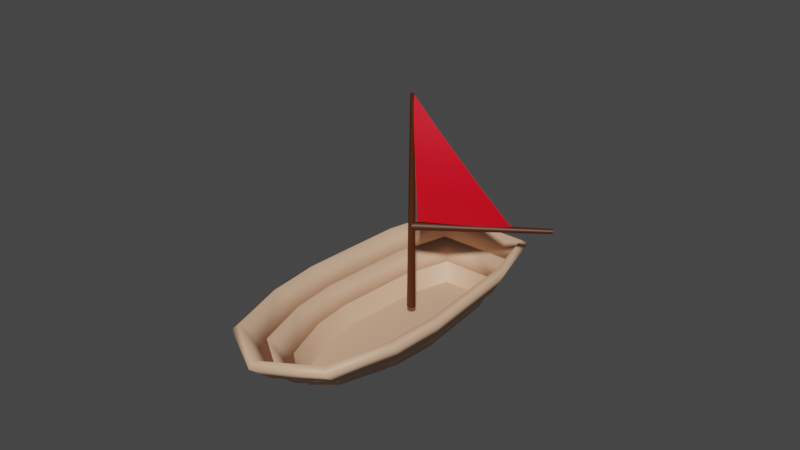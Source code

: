 # Source: Boat.blend  (saved by Blender 3.4.6; exported with 4.5.12 LTS)
import bpy
from mathutils import Matrix  # noqa: F401  (used for matrix-valued properties, if any)

bpy.ops.wm.read_factory_settings(use_empty=True)
scene = bpy.context.scene
scene.name = 'Scene'

# ---- collections
col_collection = bpy.data.collections.new('Collection'); scene.collection.children.link(col_collection)

# ---- materials (node trees are filled in below, after node groups)
mat_sail = bpy.data.materials.new('Sail')
mat_sail.use_transparent_shadow = False
mat_mast = bpy.data.materials.new('Mast')
mat_mast.use_transparent_shadow = False
mat_boat = bpy.data.materials.new('Boat')
mat_boat.use_transparent_shadow = False

# ---- material node trees
mat_sail.use_nodes = True; mat_sail.node_tree.nodes.clear()
_N = mat_sail.node_tree.nodes; _L = mat_sail.node_tree.links
n0 = _N.new('ShaderNodeBsdfPrincipled'); n0.name = 'Principled BSDF'; n0.location = (10, 300)
n0.distribution = 'GGX'
n0.subsurface_method = 'RANDOM_WALK_SKIN'
n0.inputs[0].default_value = (0.8, 0.0, 0.01306, 1.0)
n0.inputs[3].default_value = 1.45
n0.inputs[27].default_value = (0.0, 0.0, 0.0, 1.0)
n0.inputs[28].default_value = 1.0
n1 = _N.new('ShaderNodeOutputMaterial'); n1.name = 'Material Output'; n1.location = (300, 300)
_L.new(n0.outputs[0], n1.inputs[0])
n1.is_active_output = True
mat_mast.use_nodes = True; mat_mast.node_tree.nodes.clear()
_N = mat_mast.node_tree.nodes; _L = mat_mast.node_tree.links
n0 = _N.new('ShaderNodeBsdfPrincipled'); n0.name = 'Principled BSDF'; n0.location = (10, 300)
n0.distribution = 'GGX'
n0.subsurface_method = 'BURLEY'
n0.inputs[0].default_value = (0.06998, 0.01465, 0.0, 1.0)
n0.inputs[3].default_value = 1.45
n0.inputs[27].default_value = (0.0, 0.0, 0.0, 1.0)
n0.inputs[28].default_value = 1.0
n1 = _N.new('ShaderNodeOutputMaterial'); n1.name = 'Material Output'; n1.location = (300, 300)
_L.new(n0.outputs[0], n1.inputs[0])
n1.is_active_output = True
mat_boat.use_nodes = True; mat_boat.node_tree.nodes.clear()
_N = mat_boat.node_tree.nodes; _L = mat_boat.node_tree.links
n0 = _N.new('ShaderNodeBsdfPrincipled'); n0.name = 'Principled BSDF'; n0.location = (10, 300)
n0.distribution = 'GGX'
n0.subsurface_method = 'RANDOM_WALK_SKIN'
n0.inputs[0].default_value = (0.7357, 0.4522, 0.2918, 1.0)
n0.inputs[3].default_value = 1.45
n0.inputs[27].default_value = (0.0, 0.0, 0.0, 1.0)
n0.inputs[28].default_value = 1.0
n1 = _N.new('ShaderNodeOutputMaterial'); n1.name = 'Material Output'; n1.location = (300, 300)
_L.new(n0.outputs[0], n1.inputs[0])
n1.is_active_output = True

# ---- world
world_world = bpy.data.worlds.new('World'); scene.world = world_world
world_world.use_nodes = True; world_world.node_tree.nodes.clear()
_N = world_world.node_tree.nodes; _L = world_world.node_tree.links
n0 = _N.new('ShaderNodeOutputWorld'); n0.name = 'World Output'; n0.location = (300, 300)
n1 = _N.new('ShaderNodeBackground'); n1.name = 'Background'; n1.location = (10, 300)
n1.inputs[0].default_value = (0.05088, 0.05088, 0.05088, 1.0)
_L.new(n1.outputs[0], n0.inputs[0])
n0.is_active_output = True
world_world.color = (0.05088, 0.05088, 0.05088)
world_world.use_sun_shadow = False
world_world.sun_shadow_jitter_overblur = 0.0

# ---- meshes
me_plane_002 = bpy.data.meshes.new('Plane.002')
me_plane_002.from_pydata([(0.001584, 0.007356, 1.249), (0.01718, 0.03019, 0.5371), (-0.006529, 0.5302, 0.515), (0.02799, 0.01044, 1.106), (0.03098, 0.113, 1.105), (0.04324, 0.01479, 1.011), (0.05335, 0.01983, 0.916), (0.05556, 0.02464, 0.8206), (0.0487, 0.02835, 0.7251), (0.03486, 0.03014, 0.6305), (0.01681, 0.4637, 0.6103), (0.03869, 0.3973, 0.7087), (0.05347, 0.3291, 0.809), (0.05617, 0.2579, 0.9101), (0.04589, 0.1853, 1.009), (0.02049, 0.1969, 0.5286), (0.01446, 0.3635, 0.5194), (0.03098, 0.07853, 1.106), (0.02997, 0.04434, 1.106), (0.04682, 0.07105, 1.011), (0.04717, 0.1279, 1.01), (0.05841, 0.09841, 0.9152), (0.0568, 0.1778, 0.913), (0.06143, 0.1254, 0.8179), (0.06065, 0.2271, 0.8135), (0.05382, 0.1511, 0.7202), (0.05246, 0.2744, 0.7139), (0.03862, 0.1747, 0.6237), (0.03584, 0.3192, 0.6158), (-0.009777, -0.005645, 1.25), (-0.005645, -0.009777, 1.25), (-7.223e-09, -0.01129, 1.25), (0.005645, -0.009777, 1.25), (0.009777, -0.005645, 1.25), (0.01129, -1.077e-08, 1.25), (0.009777, 0.005645, 1.25), (0.005645, 0.009777, 1.25), (1.297e-08, 0.01129, 1.25), (-0.005645, 0.009777, 1.25), (-0.009777, 0.005645, 1.25), (-0.01129, 1.247e-08, 1.25), (-0.02165, -0.0125, 0.0), (-0.0125, -0.02165, 0.0), (-1.599e-08, -0.025, 0.0), (0.0125, -0.02165, 0.0), (0.02165, -0.0125, 0.0), (0.025, -2.384e-08, 0.0), (0.02165, 0.0125, 0.0), (0.0125, 0.02165, 0.0), (2.871e-08, 0.025, 0.0), (-0.0125, 0.02165, 0.0), (-0.02165, 0.0125, 0.0), (-0.025, 2.762e-08, 0.0), (-0.01156, 0.75, 0.5067), (-0.006674, 0.75, 0.5116), (-8.54e-09, 0.75, 0.5133), (0.006674, 0.75, 0.5116), (0.01156, 0.75, 0.5067), (0.01335, 0.75, 0.5), (0.01156, 0.75, 0.4933), (0.006674, 0.75, 0.4884), (1.533e-08, 0.75, 0.4867), (-0.006674, 0.75, 0.4884), (-0.01156, 0.75, 0.4933), (-0.01335, 0.75, 0.5), (-0.02165, 0.0, 0.5125), (-0.0125, 0.0, 0.5217), (-1.599e-08, 0.0, 0.525), (0.0125, 0.0, 0.5217), (0.02165, 0.0, 0.5125), (0.025, 0.0, 0.5), (0.02165, 0.0, 0.4875), (0.0125, 0.0, 0.4783), (2.871e-08, 0.0, 0.475), (-0.0125, 0.0, 0.4783), (-0.02165, 0.0, 0.4875), (-0.025, 0.0, 0.5), (-0.02165, 0.0, 0.5125), (-0.0125, 0.0, 0.5217), (-1.599e-08, 0.0, 0.525), (0.0125, 0.0, 0.5217), (0.02165, 0.0, 0.5125), (0.025, 0.0, 0.5), (0.02165, 0.0, 0.4875), (0.0125, 0.0, 0.4783), (2.871e-08, 0.0, 0.475), (-0.0125, 0.0, 0.4783), (-0.02165, 0.0, 0.4875), (-0.025, 0.0, 0.5), (-0.01156, 0.75, 0.5067), (-0.006674, 0.75, 0.5116), (-8.54e-09, 0.75, 0.5133), (0.006674, 0.75, 0.5116), (0.01156, 0.75, 0.5067), (0.01335, 0.75, 0.5), (0.01156, 0.75, 0.4933), (0.006674, 0.75, 0.4884), (1.533e-08, 0.75, 0.4867), (-0.006674, 0.75, 0.4884), (-0.01156, 0.75, 0.4933), (-0.01335, 0.75, 0.5), (-0.02165, -0.0125, 0.0), (-0.0125, -0.02165, 0.0), (-1.599e-08, -0.025, 0.0), (0.0125, -0.02165, 0.0), (0.02165, -0.0125, 0.0), (0.025, -2.384e-08, 0.0), (0.02165, 0.0125, 0.0), (0.0125, 0.02165, 0.0), (2.871e-08, 0.025, 0.0), (-0.0125, 0.02165, 0.0), (-0.02165, 0.0125, 0.0), (-0.025, 2.762e-08, 0.0), (-0.009777, -0.005645, 1.25), (-0.005645, -0.009777, 1.25), (-7.223e-09, -0.01129, 1.25), (0.005645, -0.009777, 1.25), (0.009777, -0.005645, 1.25), (0.01129, -1.077e-08, 1.25), (0.009777, 0.005645, 1.25), (0.005645, 0.009777, 1.25), (1.297e-08, 0.01129, 1.25), (-0.005645, 0.009777, 1.25), (-0.009777, 0.005645, 1.25), (-0.01129, 1.247e-08, 1.25), (-0.08955, 0.2868, -0.09401), (0.6536, -0.317, -0.09401), (0.6672, -0.4623, -0.09401), (0.4878, -0.09313, -0.09401), (0.318, 0.04949, -0.09401), (-0.3216, 0.356, -0.09401), (-0.3839, 0.266, -0.09401), (0.7451, -0.04016, 0.25), (0.5121, 0.1478, 0.25), (-0.3659, 0.5972, 0.25), (0.9917, -0.3303, 0.25), (0.973, -0.6742, 0.25), (-0.5268, 0.365, 0.25), (-0.01645, 0.4676, 0.25), (0.8547, -0.3114, 0.125), (0.8556, -0.5928, 0.125), (-0.3573, 0.5151, 0.125), (-0.4825, 0.3343, 0.125), (-0.03978, 0.4078, 0.125), (0.4341, 0.1258, 0.125), (0.6406, -0.04385, 0.125), (-0.04329, -0.2825, -0.08922), (0.7758, -0.01079, 0.2225), (0.5384, 0.1841, 0.2266), (0.9973, -0.6911, 0.2137), (1.027, -0.3207, 0.215), (-0.3775, 0.6385, 0.2232), (-0.565, 0.3915, 0.23), (0.8893, -0.2956, 0.0916), (0.002649, 0.5082, 0.2265), (-0.5208, 0.3608, 0.105), (0.4594, 0.1631, 0.102), (0.8799, -0.6097, 0.08868), (-0.3729, 0.5554, 0.09852), (-0.0205, 0.4483, 0.1015), (0.6703, -0.0121, 0.09894), (-0.08955, 0.2868, -0.09401), (0.6536, -0.317, -0.09401), (0.6672, -0.4623, -0.09401), (0.5362, -0.04754, 0.0), (0.3562, 0.1037, 0.0), (-0.3486, 0.4331, 0.0), (-0.0631, 0.3479, 0.0), (0.7382, -0.5115, 0.0), (0.7176, -0.2925, 0.0), (-0.4383, 0.3037, 0.0), (0.4878, -0.09313, -0.09401), (0.318, 0.04949, -0.09401), (-0.3216, 0.356, -0.09401), (-0.3839, 0.266, -0.09401), (0.5362, -0.04754, 0.0), (0.3562, 0.1037, 0.0), (-0.3486, 0.4331, 0.0), (-0.0631, 0.3479, 0.0), (0.7382, -0.5115, 0.0), (0.7176, -0.2925, 0.0), (-0.4383, 0.3037, 0.0), (0.8547, -0.3114, 0.125), (0.8556, -0.5928, 0.125), (-0.3573, 0.5151, 0.125), (-0.4825, 0.3343, 0.125), (-0.03978, 0.4078, 0.125), (0.4341, 0.1258, 0.125), (0.6406, -0.04385, 0.125), (0.5561, -0.02706, -0.01745), (0.3728, 0.1284, -0.01522), (-0.05094, 0.3748, -0.01555), (-0.3594, 0.4595, -0.01736), (0.7406, -0.2819, -0.02186), (0.7537, -0.5222, -0.02363), (-0.4635, 0.3212, -0.01322), (0.8711, -0.6036, 0.1014), (-0.3653, 0.5424, 0.1074), (-0.02771, 0.4348, 0.1094), (0.6612, -0.02509, 0.1065), (0.8781, -0.3044, 0.1022), (-0.5077, 0.3518, 0.1118), (0.4516, 0.1497, 0.1095), (-0.3, -0.01689, -0.09401), (0.5264, -0.5006, -0.09401), (0.2585, -0.424, -0.09401), (0.06536, -0.3151, -0.09401), (-0.4463, 0.176, -0.09401), (0.2993, -0.6835, 0.25), (0.0415, -0.5314, 0.25), (-0.6876, 0.1329, 0.25), (0.6576, -0.8125, 0.25), (-0.4436, -0.1488, 0.25), (0.5918, -0.6908, 0.125), (-0.6078, 0.1536, 0.125), (-0.3957, -0.106, 0.125), (0.03473, -0.4506, 0.125), (0.2661, -0.5844, 0.125), (0.2493, 0.1398, -0.08922), (0.2826, -0.7226, 0.2225), (0.01671, -0.5688, 0.2266), (0.661, -0.849, 0.215), (-0.7305, 0.1292, 0.2232), (0.5891, -0.7288, 0.0916), (-0.4749, -0.181, 0.2265), (0.008651, -0.4874, 0.102), (-0.6509, 0.1541, 0.09852), (-0.4269, -0.1383, 0.1015), (0.2468, -0.6233, 0.09894), (-0.3, -0.01689, -0.09401), (0.5264, -0.5006, -0.09401), (0.2329, -0.4854, 0.0), (0.02796, -0.3699, 0.0), (-0.5279, 0.1743, 0.0), (-0.3479, -0.0631, 0.0), (0.5259, -0.5692, 0.0), (0.2585, -0.424, -0.09401), (0.06536, -0.3151, -0.09401), (-0.4463, 0.176, -0.09401), (0.2329, -0.4854, 0.0), (0.02796, -0.3699, 0.0), (-0.5279, 0.1743, 0.0), (-0.3479, -0.0631, 0.0), (0.5259, -0.5692, 0.0), (0.5918, -0.6908, 0.125), (-0.6078, 0.1536, 0.125), (-0.3957, -0.106, 0.125), (0.03473, -0.4506, 0.125), (0.2661, -0.5844, 0.125), (0.2206, -0.5111, -0.01745), (0.01073, -0.3942, -0.01522), (-0.3689, -0.08396, -0.01555), (-0.5565, 0.1751, -0.01736), (0.524, -0.5944, -0.02186), (-0.6361, 0.1515, 0.1074), (-0.4168, -0.1268, 0.1094), (0.2557, -0.6103, 0.1065), (0.5934, -0.7152, 0.1022), (0.01846, -0.4754, 0.1095)], [], [(0, 3, 18, 17, 4), (27, 9, 1, 15), (18, 3, 5, 19), (19, 5, 6, 21), (21, 6, 7, 23), (23, 7, 8, 25), (25, 8, 9, 27), (11, 26, 28, 10), (26, 25, 27, 28), (12, 24, 26, 11), (24, 23, 25, 26), (13, 22, 24, 12), (22, 21, 23, 24), (14, 20, 22, 13), (20, 19, 21, 22), (4, 17, 20, 14), (17, 18, 19, 20), (10, 28, 16, 2), (28, 27, 15, 16), (38, 36, 37), (39, 36, 38), (39, 35, 36), (40, 35, 39), (40, 34, 35), (29, 34, 40), (29, 33, 34), (30, 33, 29), (30, 32, 33), (31, 32, 30), (48, 50, 49), (48, 51, 50), (47, 51, 48), (47, 52, 51), (46, 52, 47), (46, 41, 52), (45, 41, 46), (45, 42, 41), (44, 42, 45), (44, 43, 42), (62, 60, 61), (63, 60, 62), (63, 59, 60), (64, 59, 63), (64, 58, 59), (53, 58, 64), (53, 57, 58), (54, 57, 53), (54, 56, 57), (55, 56, 54), (72, 74, 73), (72, 75, 74), (71, 75, 72), (71, 76, 75), (70, 76, 71), (70, 65, 76), (69, 65, 70), (69, 66, 65), (68, 66, 69), (68, 67, 66), (77, 89, 100, 88), (78, 90, 89, 77), (79, 91, 90, 78), (80, 92, 91, 79), (81, 93, 92, 80), (82, 94, 93, 81), (83, 95, 94, 82), (84, 96, 95, 83), (85, 97, 96, 84), (86, 98, 97, 85), (87, 99, 98, 86), (88, 100, 99, 87), (101, 113, 124, 112), (102, 114, 113, 101), (103, 115, 114, 102), (104, 116, 115, 103), (105, 117, 116, 104), (106, 118, 117, 105), (107, 119, 118, 106), (108, 120, 119, 107), (109, 121, 120, 108), (110, 122, 121, 109), (111, 123, 122, 110), (112, 124, 123, 111), (126, 127, 131, 130, 125, 129, 128), (140, 136, 135, 139), (145, 132, 133, 144), (144, 133, 138, 143), (141, 134, 137, 142), (143, 138, 134, 141), (139, 135, 132, 145), (157, 153, 150, 149), (160, 156, 148, 147), (156, 159, 154, 148), (158, 155, 152, 151), (159, 158, 151, 154), (153, 160, 147, 150), (140, 139, 153, 157), (132, 135, 150, 147), (138, 133, 148, 154), (139, 145, 160, 153), (134, 138, 154, 151), (143, 141, 158, 159), (133, 132, 147, 148), (141, 142, 155, 158), (135, 136, 149, 150), (144, 143, 159, 156), (137, 134, 151, 152), (145, 144, 156, 160), (162, 171, 164, 169), (171, 172, 165, 164), (172, 161, 167, 165), (161, 173, 166, 167), (163, 162, 169, 168), (173, 174, 170, 166), (180, 182, 188, 175), (178, 186, 184, 177), (177, 184, 185, 181), (176, 187, 186, 178), (175, 188, 187, 176), (179, 183, 182, 180), (193, 189, 199, 200), (191, 192, 197, 198), (192, 195, 201, 197), (190, 191, 198, 202), (189, 190, 202, 199), (194, 193, 200, 196), (180, 175, 189, 193), (182, 183, 196, 200), (179, 180, 193, 194), (177, 181, 195, 192), (188, 182, 200, 199), (184, 186, 198, 197), (175, 176, 190, 189), (185, 184, 197, 201), (176, 178, 191, 190), (186, 187, 202, 198), (178, 177, 192, 191), (187, 188, 199, 202), (204, 205, 206, 203, 207, 131, 127), (140, 213, 211, 136), (217, 216, 209, 208), (216, 215, 212, 209), (214, 142, 137, 210), (215, 214, 210, 212), (213, 217, 208, 211), (157, 149, 221, 223), (228, 219, 220, 225), (225, 220, 224, 227), (226, 222, 152, 155), (227, 224, 222, 226), (223, 221, 219, 228), (140, 157, 223, 213), (208, 219, 221, 211), (212, 224, 220, 209), (213, 223, 228, 217), (210, 222, 224, 212), (215, 227, 226, 214), (209, 220, 219, 208), (214, 226, 155, 142), (211, 221, 149, 136), (216, 225, 227, 215), (137, 152, 222, 210), (217, 228, 225, 216), (230, 235, 231, 236), (236, 231, 232, 237), (237, 232, 234, 229), (229, 234, 233, 238), (163, 168, 235, 230), (238, 233, 170, 174), (243, 239, 248, 244), (242, 241, 245, 246), (241, 181, 185, 245), (240, 242, 246, 247), (239, 240, 247, 248), (179, 243, 244, 183), (253, 257, 256, 249), (251, 255, 254, 252), (252, 254, 201, 195), (250, 258, 255, 251), (249, 256, 258, 250), (194, 196, 257, 253), (243, 253, 249, 239), (244, 257, 196, 183), (179, 194, 253, 243), (241, 252, 195, 181), (248, 256, 257, 244), (245, 254, 255, 246), (239, 249, 250, 240), (185, 201, 254, 245), (240, 250, 251, 242), (246, 255, 258, 247), (242, 251, 252, 241), (247, 258, 256, 248)])
me_plane_002.polygons.foreach_set('use_smooth', [1, 1, 1, 1, 1, 1, 1, 1, 1, 1, 1, 1, 1, 1, 1, 1, 1, 1, 1, 1, 1, 1, 1, 1, 1, 1, 1, 1, 1, 1, 1, 1, 1, 1, 1, 1, 1, 1, 1, 1, 1, 1, 1, 1, 1, 1, 1, 1, 1, 1, 1, 1, 1, 1, 1, 1, 1, 1, 1, 1, 1, 1, 1, 1, 1, 1, 1, 1, 1, 1, 1, 1, 1, 1, 1, 1, 1, 1, 1, 1, 1, 1, 1, 0, 1, 1, 1, 1, 1, 1, 1, 1, 1, 1, 1, 1, 1, 1, 1, 1, 1, 1, 1, 1, 1, 1, 1, 1, 1, 1, 1, 1, 1, 1, 1, 1, 1, 1, 1, 1, 1, 1, 1, 1, 1, 1, 1, 1, 1, 1, 1, 1, 1, 1, 1, 1, 1, 1, 0, 1, 1, 1, 1, 1, 1, 1, 1, 1, 1, 1, 1, 1, 1, 1, 1, 1, 1, 1, 1, 1, 1, 1, 1, 1, 1, 1, 1, 1, 1, 1, 1, 1, 1, 1, 1, 1, 1, 1, 1, 1, 1, 1, 1, 1, 1, 1, 1, 1, 1, 1, 1, 1, 1])
me_plane_002.polygons.foreach_set('material_index', [0, 0, 0, 0, 0, 0, 0, 0, 0, 0, 0, 0, 0, 0, 0, 0, 0, 0, 0, 1, 1, 1, 1, 1, 1, 1, 1, 1, 1, 1, 1, 1, 1, 1, 1, 1, 1, 1, 1, 1, 1, 1, 1, 1, 1, 1, 1, 1, 1, 1, 1, 1, 1, 1, 1, 1, 1, 1, 1, 1, 1, 1, 1, 1, 1, 1, 1, 1, 1, 1, 1, 1, 1, 1, 1, 1, 1, 1, 1, 1, 1, 1, 1, 2, 2, 2, 2, 2, 2, 2, 2, 2, 2, 2, 2, 2, 2, 2, 2, 2, 2, 2, 2, 2, 2, 2, 2, 2, 2, 2, 2, 2, 2, 2, 2, 2, 2, 2, 2, 2, 2, 2, 2, 2, 2, 2, 2, 2, 2, 2, 2, 2, 2, 2, 2, 2, 2, 2, 2, 2, 2, 2, 2, 2, 2, 2, 2, 2, 2, 2, 2, 2, 2, 2, 2, 2, 2, 2, 2, 2, 2, 2, 2, 2, 2, 2, 2, 2, 2, 2, 2, 2, 2, 2, 2, 2, 2, 2, 2, 2, 2, 2, 2, 2, 2, 2, 2, 2, 2, 2, 2, 2, 2])
_uv = me_plane_002.uv_layers.new(name='UVMap')
_uv.uv.foreach_set('vector', [0.0, 0.0, 0.2024, 0.0, 0.2024, 0.06747, 0.2024, 0.1349, 0.2024, 0.2024, 0.8671, 0.289, 0.8671, 0.0, 1.0, 0.0, 1.0, 0.3333, 0.2024, 0.06747, 0.2024, 0.0, 0.3353, 0.0, 0.3353, 0.1118, 0.3353, 0.1118, 0.3353, 0.0, 0.4683, 0.0, 0.4683, 0.1561, 0.4683, 0.1561, 0.4683, 0.0, 0.6012, 0.0, 0.6012, 0.2004, 0.6012, 0.2004, 0.6012, 0.0, 0.7341, 0.0, 0.7341, 0.2447, 0.7341, 0.2447, 0.7341, 0.0, 0.8671, 0.0, 0.8671, 0.289, 0.7341, 0.7341, 0.7341, 0.4894, 0.8671, 0.578, 0.8671, 0.8671, 0.7341, 0.4894, 0.7341, 0.2447, 0.8671, 0.289, 0.8671, 0.578, 0.6012, 0.6012, 0.6012, 0.4008, 0.7341, 0.4894, 0.7341, 0.7341, 0.6012, 0.4008, 0.6012, 0.2004, 0.7341, 0.2447, 0.7341, 0.4894, 0.4683, 0.4683, 0.4683, 0.3122, 0.6012, 0.4008, 0.6012, 0.6012, 0.4683, 0.3122, 0.4683, 0.1561, 0.6012, 0.2004, 0.6012, 0.4008, 0.3353, 0.3353, 0.3353, 0.2236, 0.4683, 0.3122, 0.4683, 0.4683, 0.3353, 0.2236, 0.3353, 0.1118, 0.4683, 0.1561, 0.4683, 0.3122, 0.2024, 0.2024, 0.2024, 0.1349, 0.3353, 0.2236, 0.3353, 0.3353, 0.2024, 0.1349, 0.2024, 0.06747, 0.3353, 0.1118, 0.3353, 0.2236, 0.8671, 0.8671, 0.8671, 0.578, 1.0, 0.6667, 1.0, 1.0, 0.8671, 0.578, 0.8671, 0.289, 1.0, 0.3333, 1.0, 0.6667, 0.8182, 0.0, 0.6364, 0.0, 0.7273, 0.0, 0.9091, 0.0, 0.6364, 0.0, 0.8182, 0.0, 0.9091, 0.0, 0.5455, 0.0, 0.6364, 0.0, 1.0, 0.0, 0.5455, 0.0, 0.9091, 0.0, 1.0, 0.0, 0.4545, 0.0, 0.5455, 0.0, 0.0, 0.0, 0.4545, 0.0, 1.0, 0.0, 0.0, 0.0, 0.3636, 0.0, 0.4545, 0.0, 0.09091, 0.0, 0.3636, 0.0, 0.0, 0.0, 0.09091, 0.0, 0.2727, 0.0, 0.3636, 0.0, 0.1818, 0.0, 0.2727, 0.0, 0.09091, 0.0, 0.6364, 0.0, 0.8182, 0.0, 0.7273, 0.0, 0.6364, 0.0, 0.9091, 0.0, 0.8182, 0.0, 0.5455, 0.0, 0.9091, 0.0, 0.6364, 0.0, 0.5455, 0.0, 1.0, 0.0, 0.9091, 0.0, 0.4545, 0.0, 1.0, 0.0, 0.5455, 0.0, 0.4545, 0.0, 0.0, 0.0, 1.0, 0.0, 0.3636, 0.0, 0.0, 0.0, 0.4545, 0.0, 0.3636, 0.0, 0.09091, 0.0, 0.0, 0.0, 0.2727, 0.0, 0.09091, 0.0, 0.3636, 0.0, 0.2727, 0.0, 0.1818, 0.0, 0.09091, 0.0, 0.8182, 0.0, 0.6364, 0.0, 0.7273, 0.0, 0.9091, 0.0, 0.6364, 0.0, 0.8182, 0.0, 0.9091, 0.0, 0.5455, 0.0, 0.6364, 0.0, 1.0, 0.0, 0.5455, 0.0, 0.9091, 0.0, 1.0, 0.0, 0.4545, 0.0, 0.5455, 0.0, 0.0, 0.0, 0.4545, 0.0, 1.0, 0.0, 0.0, 0.0, 0.3636, 0.0, 0.4545, 0.0, 0.09091, 0.0, 0.3636, 0.0, 0.0, 0.0, 0.09091, 0.0, 0.2727, 0.0, 0.3636, 0.0, 0.1818, 0.0, 0.2727, 0.0, 0.09091, 0.0, 0.6364, 0.0, 0.8182, 0.0, 0.7273, 0.0, 0.6364, 0.0, 0.9091, 0.0, 0.8182, 0.0, 0.5455, 0.0, 0.9091, 0.0, 0.6364, 0.0, 0.5455, 0.0, 1.0, 0.0, 0.9091, 0.0, 0.4545, 0.0, 1.0, 0.0, 0.5455, 0.0, 0.4545, 0.0, 0.0, 0.0, 1.0, 0.0, 0.3636, 0.0, 0.0, 0.0, 0.4545, 0.0, 0.3636, 0.0, 0.09091, 0.0, 0.0, 0.0, 0.2727, 0.0, 0.09091, 0.0, 0.3636, 0.0, 0.2727, 0.0, 0.1818, 0.0, 0.09091, 0.0, 0.0, 1.0, 1.0, 1.0, 1.0, 0.9167, 0.0, 0.9167, 0.0, 0.08333, 1.0, 0.08333, 1.0, 0.0, 0.0, 0.0, 0.0, 0.1667, 1.0, 0.1667, 1.0, 0.08333, 0.0, 0.08333, 0.0, 0.25, 1.0, 0.25, 1.0, 0.1667, 0.0, 0.1667, 0.0, 0.3333, 1.0, 0.3333, 1.0, 0.25, 0.0, 0.25, 0.0, 0.4167, 1.0, 0.4167, 1.0, 0.3333, 0.0, 0.3333, 0.0, 0.5, 1.0, 0.5, 1.0, 0.4167, 0.0, 0.4167, 0.0, 0.5833, 1.0, 0.5833, 1.0, 0.5, 0.0, 0.5, 0.0, 0.6667, 1.0, 0.6667, 1.0, 0.5833, 0.0, 0.5833, 0.0, 0.75, 1.0, 0.75, 1.0, 0.6667, 0.0, 0.6667, 0.0, 0.8333, 1.0, 0.8333, 1.0, 0.75, 0.0, 0.75, 0.0, 0.9167, 1.0, 0.9167, 1.0, 0.8333, 0.0, 0.8333, 0.0, 1.0, 1.0, 1.0, 1.0, 0.9167, 0.0, 0.9167, 0.0, 0.08333, 1.0, 0.08333, 1.0, 0.0, 0.0, 0.0, 0.0, 0.1667, 1.0, 0.1667, 1.0, 0.08333, 0.0, 0.08333, 0.0, 0.25, 1.0, 0.25, 1.0, 0.1667, 0.0, 0.1667, 0.0, 0.3333, 1.0, 0.3333, 1.0, 0.25, 0.0, 0.25, 0.0, 0.4167, 1.0, 0.4167, 1.0, 0.3333, 0.0, 0.3333, 0.0, 0.5, 1.0, 0.5, 1.0, 0.4167, 0.0, 0.4167, 0.0, 0.5833, 1.0, 0.5833, 1.0, 0.5, 0.0, 0.5, 0.0, 0.6667, 1.0, 0.6667, 1.0, 0.5833, 0.0, 0.5833, 0.0, 0.75, 1.0, 0.75, 1.0, 0.6667, 0.0, 0.6667, 0.0, 0.8333, 1.0, 0.8333, 1.0, 0.75, 0.0, 0.75, 0.0, 0.9167, 1.0, 0.9167, 1.0, 0.8333, 0.0, 0.8333, 0.0, 0.0, 0.0, 0.0, 0.0, 0.0, 0.0, 0.0, 0.0, 0.0, 0.0, 0.0, 0.0, 0.0, 0.0, 0.0, 0.0, 0.0, 0.0, 0.0, 0.0, 0.0, 0.0, 0.0, 0.0, 0.0, 0.0, 0.0, 0.0, 0.0, 0.0, 0.0, 0.0, 0.0, 0.0, 0.0, 0.0, 0.0, 0.0, 0.0, 0.0, 0.0, 0.0, 0.0, 0.0, 0.0, 0.0, 0.0, 0.0, 0.0, 0.0, 0.0, 0.0, 0.0, 0.0, 0.0, 0.0, 0.0, 0.0, 0.0, 0.0, 0.0, 0.0, 0.0, 0.0, 0.0, 0.0, 0.0, 0.0, 0.0, 0.0, 0.0, 0.0, 0.0, 0.0, 0.0, 0.0, 0.0, 0.0, 0.0, 0.0, 0.0, 0.0, 0.0, 0.0, 0.0, 0.0, 0.0, 0.0, 0.0, 0.0, 0.0, 0.0, 0.0, 0.0, 0.0, 0.0, 0.0, 0.0, 0.0, 0.0, 0.0, 0.0, 0.0, 0.0, 0.0, 0.0, 0.0, 0.0, 0.0, 0.0, 0.0, 0.0, 0.0, 0.0, 0.0, 0.0, 0.0, 0.0, 0.0, 0.0, 0.0, 0.0, 0.0, 0.0, 0.0, 0.0, 0.0, 0.0, 0.0, 0.0, 0.0, 0.0, 0.0, 0.0, 0.0, 0.0, 0.0, 0.0, 0.0, 0.0, 0.0, 0.0, 0.0, 0.0, 0.0, 0.0, 0.0, 0.0, 0.0, 0.0, 0.0, 0.0, 0.0, 0.0, 0.0, 0.0, 0.0, 0.0, 0.0, 0.0, 0.0, 0.0, 0.0, 0.0, 0.0, 0.0, 0.0, 0.0, 0.0, 0.0, 0.0, 0.0, 0.0, 0.0, 0.0, 0.0, 0.0, 0.0, 0.0, 0.0, 0.0, 0.0, 0.0, 0.0, 0.0, 0.0, 0.0, 0.0, 0.0, 0.0, 0.0, 0.0, 0.0, 0.0, 0.0, 0.0, 0.0, 0.0, 0.0, 0.0, 0.0, 0.0, 0.0, 0.0, 0.0, 0.0, 0.0, 0.0, 0.0, 0.0, 0.0, 0.0, 0.0, 0.0, 0.0, 0.0, 0.0, 0.0, 0.0, 0.0, 0.0, 0.0, 0.0, 0.0, 0.0, 0.0, 0.0, 0.0, 0.0, 0.0, 0.0, 0.0, 0.0, 0.0, 0.0, 0.0, 0.0, 0.0, 0.0, 0.0, 0.0, 0.0, 0.0, 0.0, 0.0, 0.0, 0.0, 0.0, 0.0, 0.0, 0.0, 0.0, 0.0, 0.0, 0.0, 0.0, 0.0, 0.0, 0.0, 0.0, 0.0, 0.0, 0.0, 0.0, 0.0, 0.0, 0.0, 0.0, 0.0, 0.0, 0.0, 0.0, 0.0, 0.0, 0.0, 0.0, 0.0, 0.0, 0.0, 0.0, 0.0, 0.0, 0.0, 0.0, 0.0, 0.0, 0.0, 0.0, 0.0, 0.0, 0.0, 0.0, 0.0, 0.0, 0.0, 0.0, 0.0, 0.0, 0.0, 0.0, 0.0, 0.0, 0.0, 0.0, 0.0, 0.0, 0.0, 0.0, 0.0, 0.0, 0.0, 0.0, 0.0, 0.0, 0.0, 0.0, 0.0, 0.0, 0.0, 0.0, 0.0, 0.0, 0.0, 0.0, 0.0, 0.0, 0.0, 0.0, 0.0, 0.0, 0.0, 0.0, 0.0, 0.0, 0.0, 0.0, 0.0, 0.0, 0.0, 0.0, 0.0, 0.0, 0.0, 0.0, 0.0, 0.0, 0.0, 0.0, 0.0, 0.0, 0.0, 0.0, 0.0, 0.0, 0.0, 0.0, 0.0, 0.0, 0.0, 0.0, 0.0, 0.0, 0.0, 0.0, 0.0, 0.0, 0.0, 0.0, 0.0, 0.0, 0.0, 0.0, 0.0, 0.0, 0.0, 0.0, 0.0, 0.0, 0.0, 0.0, 0.0, 0.0, 0.0, 0.0, 0.0, 0.0, 0.0, 0.0, 0.0, 0.0, 0.0, 0.0, 0.0, 0.0, 0.0, 0.0, 0.0, 0.0, 0.0, 0.0, 0.0, 0.0, 0.0, 0.0, 0.0, 0.0, 0.0, 0.0, 0.0, 0.0, 0.0, 0.0, 0.0, 0.0, 0.0, 0.0, 0.0, 0.0, 0.0, 0.0, 0.0, 0.0, 0.0, 0.0, 0.0, 0.0, 0.0, 0.0, 0.0, 0.0, 0.0, 0.0, 0.0, 0.0, 0.0, 0.0, 0.0, 0.0, 0.0, 0.0, 0.0, 0.0, 0.0, 0.0, 0.0, 0.0, 0.0, 0.0, 0.0, 0.0, 0.0, 0.0, 0.0, 0.0, 0.0, 0.0, 0.0, 0.0, 0.0, 0.0, 0.0, 0.0, 0.0, 0.0, 0.0, 0.0, 0.0, 0.0, 0.0, 0.0, 0.0, 0.0, 0.0, 0.0, 0.0, 0.0, 0.0, 0.0, 0.0, 0.0, 0.0, 0.0, 0.0, 0.0, 0.0, 0.0, 0.0, 0.0, 0.0, 0.0, 0.0, 0.0, 0.0, 0.0, 0.0, 0.0, 0.0, 0.0, 0.0, 0.0, 0.0, 0.0, 0.0, 0.0, 0.0, 0.0, 0.0, 0.0, 0.0, 0.0, 0.0, 0.0, 0.0, 0.0, 0.0, 0.0, 0.0, 0.0, 0.0, 0.0, 0.0, 0.0, 0.0, 0.0, 0.0, 0.0, 0.0, 0.0, 0.0, 0.0, 0.0, 0.0, 0.0, 0.0, 0.0, 0.0, 0.0, 0.0, 0.0, 0.0, 0.0, 0.0, 0.0, 0.0, 0.0, 0.0, 0.0, 0.0, 0.0, 0.0, 0.0, 0.0, 0.0, 0.0, 0.0, 0.0, 0.0, 0.0, 0.0, 0.0, 0.0, 0.0, 0.0, 0.0, 0.0, 0.0, 0.0, 0.0, 0.0, 0.0, 0.0, 0.0, 0.0, 0.0, 0.0, 0.0, 0.0, 0.0, 0.0, 0.0, 0.0, 0.0, 0.0, 0.0, 0.0, 0.0, 0.0, 0.0, 0.0, 0.0, 0.0, 0.0, 0.0, 0.0, 0.0, 0.0, 0.0, 0.0, 0.0, 0.0, 0.0, 0.0, 0.0, 0.0, 0.0, 0.0, 0.0, 0.0, 0.0, 0.0, 0.0, 0.0, 0.0, 0.0, 0.0, 0.0, 0.0, 0.0, 0.0, 0.0, 0.0, 0.0, 0.0, 0.0, 0.0, 0.0, 0.0, 0.0, 0.0, 0.0, 0.0, 0.0, 0.0, 0.0, 0.0, 0.0, 0.0, 0.0, 0.0, 0.0, 0.0, 0.0, 0.0, 0.0, 0.0, 0.0, 0.0, 0.0, 0.0, 0.0, 0.0, 0.0, 0.0, 0.0, 0.0, 0.0, 0.0, 0.0, 0.0, 0.0, 0.0, 0.0, 0.0, 0.0, 0.0, 0.0, 0.0, 0.0, 0.0, 0.0, 0.0, 0.0, 0.0, 0.0, 0.0, 0.0, 0.0, 0.0, 0.0, 0.0, 0.0, 0.0, 0.0, 0.0, 0.0, 0.0, 0.0, 0.0, 0.0, 0.0, 0.0, 0.0, 0.0, 0.0, 0.0, 0.0, 0.0, 0.0, 0.0, 0.0, 0.0, 0.0, 0.0, 0.0, 0.0, 0.0, 0.0, 0.0, 0.0, 0.0, 0.0, 0.0, 0.0, 0.0, 0.0, 0.0, 0.0, 0.0, 0.0, 0.0, 0.0, 0.0, 0.0, 0.0, 0.0, 0.0, 0.0, 0.0, 0.0, 0.0, 0.0, 0.0, 0.0, 0.0, 0.0, 0.0, 0.0, 0.0, 0.0, 0.0, 0.0, 0.0, 0.0, 0.0, 0.0, 0.0, 0.0, 0.0, 0.0, 0.0, 0.0, 0.0, 0.0, 0.0, 0.0, 0.0, 0.0, 0.0, 0.0, 0.0, 0.0, 0.0, 0.0, 0.0, 0.0, 0.0, 0.0, 0.0, 0.0, 0.0, 0.0, 0.0, 0.0, 0.0, 0.0, 0.0, 0.0, 0.0, 0.0, 0.0, 0.0, 0.0, 0.0, 0.0, 0.0, 0.0, 0.0, 0.0, 0.0, 0.0, 0.0, 0.0, 0.0, 0.0, 0.0, 0.0, 0.0, 0.0, 0.0, 0.0, 0.0, 0.0, 0.0, 0.0, 0.0, 0.0, 0.0, 0.0, 0.0, 0.0, 0.0, 0.0, 0.0, 0.0, 0.0, 0.0, 0.0, 0.0, 0.0, 0.0, 0.0, 0.0, 0.0, 0.0, 0.0, 0.0, 0.0, 0.0, 0.0, 0.0, 0.0, 0.0, 0.0, 0.0, 0.0, 0.0, 0.0, 0.0, 0.0, 0.0, 0.0, 0.0, 0.0, 0.0, 0.0, 0.0, 0.0, 0.0, 0.0, 0.0, 0.0, 0.0, 0.0, 0.0, 0.0, 0.0, 0.0, 0.0, 0.0, 0.0, 0.0, 0.0, 0.0, 0.0, 0.0, 0.0, 0.0, 0.0, 0.0, 0.0, 0.0, 0.0, 0.0, 0.0, 0.0, 0.0, 0.0, 0.0, 0.0, 0.0, 0.0, 0.0, 0.0, 0.0, 0.0, 0.0, 0.0, 0.0, 0.0, 0.0, 0.0])
me_plane_002.materials.append(mat_sail)
me_plane_002.materials.append(mat_mast)
me_plane_002.materials.append(mat_boat)
me_plane_002.update()

# ---- objects
ob_plane = bpy.data.objects.new('Plane', me_plane_002)

# ---- transforms, parenting, visibility, modifiers, constraints
ob_plane.location = (0.0, 0.0, 0.0)
ob_plane.rotation_euler = (0.0, 0.0, -0.9648)

# ---- collection membership
col_collection.objects.link(ob_plane)

# ---- scene / render settings (as saved in the file)
scene.frame_start = 1; scene.frame_end = 250; scene.frame_set(155)
scene.render.engine = 'BLENDER_EEVEE_NEXT'
scene.cycles.sampling_pattern = 'TABULATED_SOBOL'
scene.cycles.use_light_tree = False
scene.view_settings.view_transform = 'Filmic'
bpy.context.view_layer.update()

# ---- added for rendering (the .blend has no active camera and no usable light): camera, sun
cam_auto = bpy.data.cameras.new('AutoCamera')
cam_auto.lens = 50.0
cam_auto.sensor_width = 36.0
cam_auto.clip_end = 1000.0
ob_auto_camera = bpy.data.objects.new('AutoCamera', cam_auto)
scene.collection.objects.link(ob_auto_camera)
ob_auto_camera.location = (3.34285, -4.10896, 3.21725)
ob_auto_camera.rotation_euler = (1.09748, -7.21219e-08, 0.694738)
scene.camera = ob_auto_camera
light_auto_sun = bpy.data.lights.new('AutoSun', 'SUN')
light_auto_sun.energy = 3.0
light_auto_sun.angle = 0.0523599
ob_auto_sun = bpy.data.objects.new('AutoSun', light_auto_sun)
scene.collection.objects.link(ob_auto_sun)
ob_auto_sun.rotation_euler = (0.872665, 0.174533, 0.523599)
bpy.context.view_layer.update()
